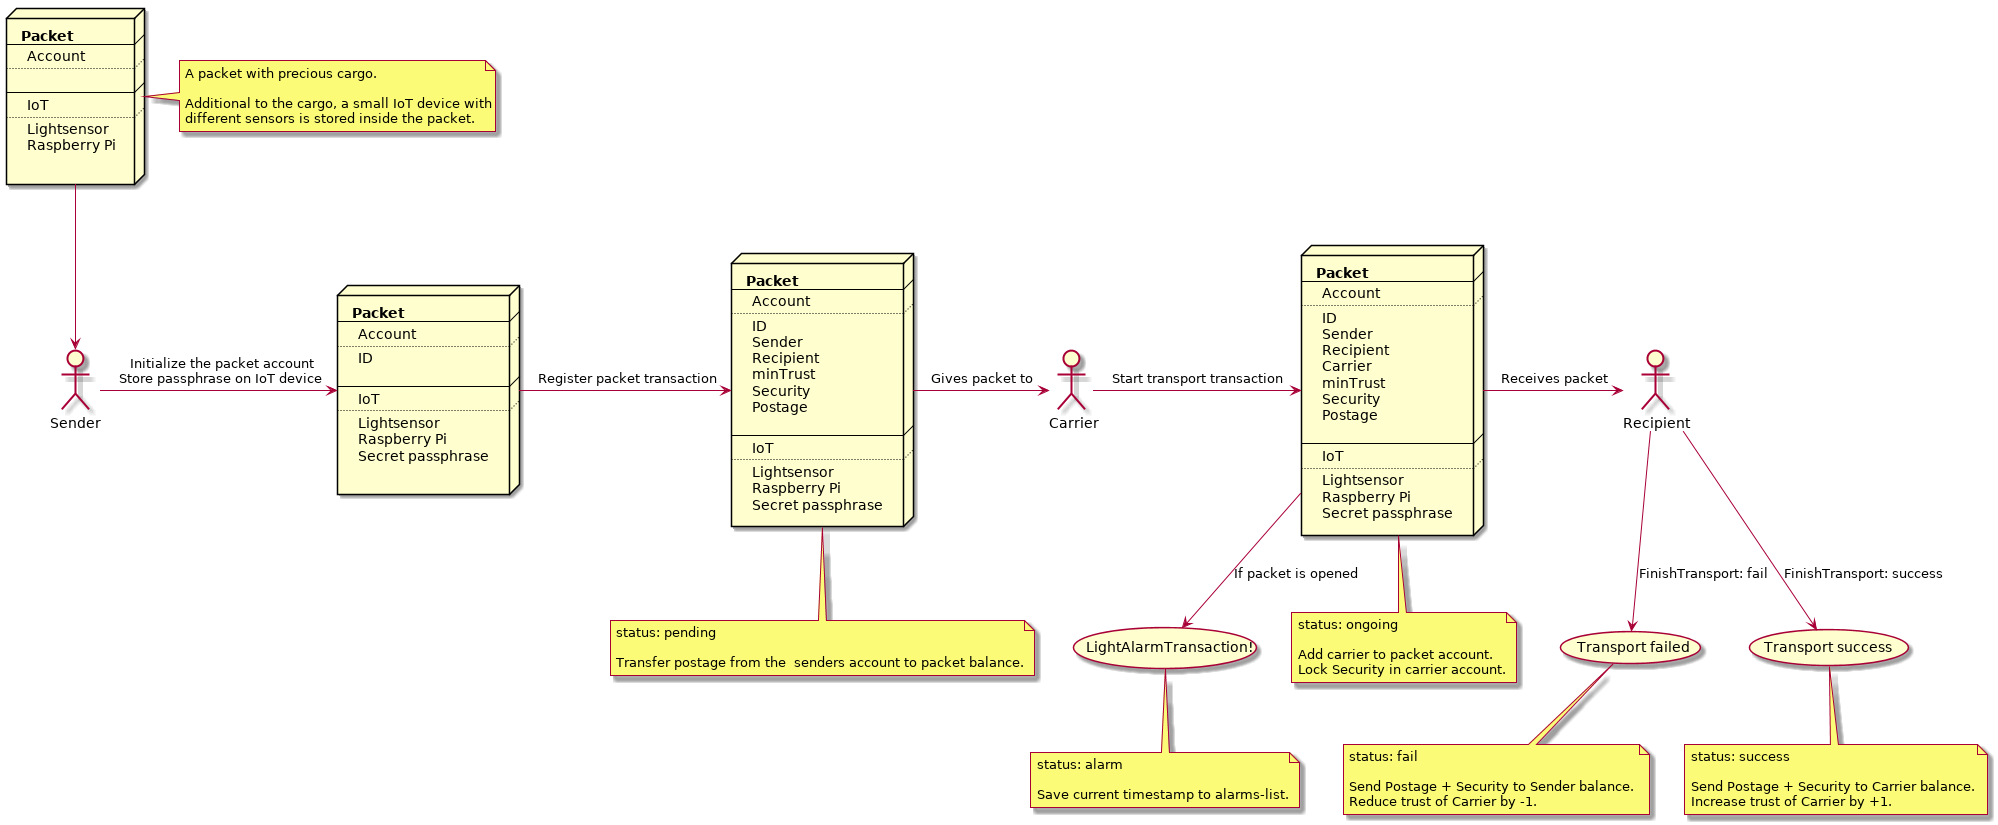

The diagram above was rendered by PlantUML. Its source (embedded in the PNG):
@startuml
actor Sender
actor Recipient
actor Carrier

node emptynode [
<b>Packet
----
Account
  ....
  
----
IoT
....
Lightsensor
Raspberry Pi

]

node initnode [
<b>Packet
----
Account
  ....
  ID
  
----
IoT
....
Lightsensor
Raspberry Pi
Secret passphrase

]


node node [
<b>Packet
----
Account
  ....
  ID
  Sender
  Recipient
  minTrust
  Security
  Postage
  
----
IoT
....
Lightsensor
Raspberry Pi
Secret passphrase
]

node node2 [
<b>Packet
----
Account
  ....
  ID
  Sender
  Recipient
  Carrier
  minTrust
  Security
  Postage
  
----
IoT
....
Lightsensor
Raspberry Pi
Secret passphrase
]

emptynode --> Sender 
Sender -> initnode : Initialize the packet account\nStore passphrase on IoT device
initnode -> node : Register packet transaction
node -> Carrier : Gives packet to
Carrier -> node2 : Start transport transaction
node2 --> (LightAlarmTransaction!) : If packet is opened
node2 -> Recipient : Receives packet
Recipient --> (Transport failed) : FinishTransport: fail
Recipient --> (Transport success) : FinishTransport: success

note right of emptynode
  A packet with precious cargo.

  Additional to the cargo, a small IoT device with
  different sensors is stored inside the packet.
end note

note bottom of (LightAlarmTransaction!)
  status: alarm

  Save current timestamp to alarms-list.
end note

note bottom of (Transport failed)
  status: fail
  
  Send Postage + Security to Sender balance.
  Reduce trust of Carrier by -1.
end note

note bottom of (Transport success)
  status: success
  
  Send Postage + Security to Carrier balance.
  Increase trust of Carrier by +1.
end note

note bottom of node
  status: pending

  Transfer postage from the  senders account to packet balance.
end note

note bottom of node2
  status: ongoing

  Add carrier to packet account.
  Lock Security in carrier account.
end note
@enduml